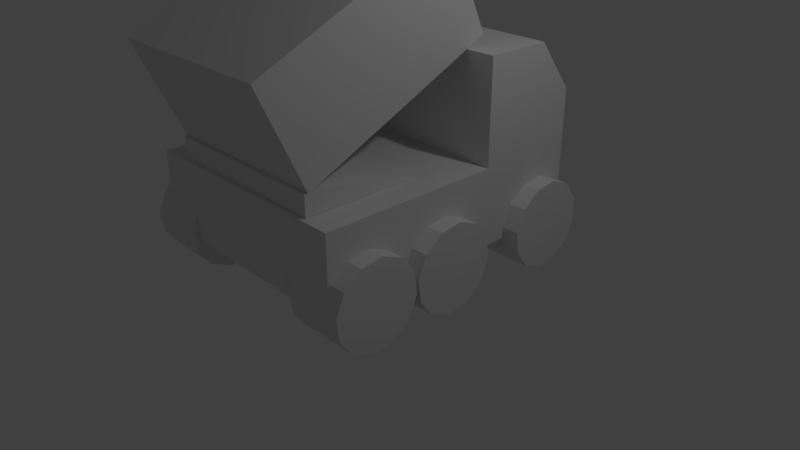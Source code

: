 # Source: artillerie_no_smooth.blend  (saved by Blender 2.78.0; exported with 4.5.12 LTS)
import bpy
from mathutils import Matrix  # noqa: F401  (used for matrix-valued properties, if any)

bpy.ops.wm.read_factory_settings(use_empty=True)
scene = bpy.context.scene
scene.name = 'Scene'

# ---- collections
col_collection_1 = bpy.data.collections.new('Collection 1'); scene.collection.children.link(col_collection_1)

# ---- materials (node trees are filled in below, after node groups)
mat_material = bpy.data.materials.new('Material')
mat_material.alpha_threshold = 0.0
mat_material.use_transparent_shadow = False
mat_material.roughness = 0.5
mat_material.line_color = (0.0, 0.0, 0.0, 1.0)

# ---- material node trees

# ---- world
world_world = bpy.data.worlds.new('World'); scene.world = world_world
world_world.color = (0.05088, 0.05088, 0.05088)
world_world.use_sun_shadow = False
world_world.sun_shadow_jitter_overblur = 0.0
world_world.cycles.sampling_method = 'MANUAL'

# ---- cameras
cam_camera = bpy.data.cameras.new('Camera')
cam_camera.clip_end = 100.0
cam_camera.lens = 35.0
cam_camera.sensor_width = 32.0
cam_camera.sensor_height = 18.0
cam_camera.ortho_scale = 7.314
cam_camera.dof.focus_distance = 0.0
cam_camera.dof.aperture_fstop = 128.0

# ---- lights
light_lamp = bpy.data.lights.new('Lamp', 'POINT')
light_lamp.transmission_factor = 0.0
light_lamp.cutoff_distance = 30.0
light_lamp.energy = 100.0
light_lamp.shadow_buffer_clip_start = 1.001
light_lamp.shadow_soft_size = 0.1
light_lamp.shadow_maximum_resolution = 0.006
light_lamp.use_absolute_resolution = True

# ---- meshes
me_cube = bpy.data.meshes.new('Cube')
me_cube.from_pydata([(1.0, 1.0, -1.0), (1.0, -1.0, -1.0), (-1.0, -1.0, -1.0), (-1.0, 1.0, -1.0), (1.0, 1.0, 1.0), (1.0, -1.0, 1.0), (-1.0, -1.0, 1.0), (-1.0, 1.0, 1.0), (1.0, 0.2685, 1.0), (2.384e-07, 1.0, 1.0), (-5.364e-07, -1.0, 1.0), (-1.0, 0.2685, 1.0), (-1.49e-07, 0.2685, 1.0), (1.0, 0.7315, 3.6), (-1.0, 0.7315, 3.6), (1.0, 0.2685, 3.6), (2.384e-07, 0.7315, 3.6), (-1.0, 0.2685, 3.6), (-1.49e-07, 0.2685, 3.6), (-0.5, 1.0, 1.0), (0.5, 1.0, 1.0), (2.384e-07, 1.0, 2.3), (-0.5, 0.7315, 3.6), (0.5, 0.7315, 3.6), (1.0, 1.0, 2.3), (-1.0, 1.0, 2.3), (-0.5, 1.0, 2.3), (0.5, 1.0, 2.3), (-0.7579, -0.9692, 1.006), (-0.7579, -0.9692, 1.522), (-0.7579, -0.1112, 1.006), (-0.7579, -0.8241, 1.522), (0.7448, -0.9692, 1.006), (0.7448, -0.9692, 1.522), (0.7448, -0.1112, 1.006), (0.7448, -0.8241, 1.522), (-0.7638, -1.252, 4.013), (-0.7638, 0.09932, 6.329), (-0.7638, -0.9442, 1.522), (-0.7638, 0.407, 3.838), (0.7458, -1.252, 4.013), (0.7458, 0.09932, 6.329), (0.7458, -0.9442, 1.522), (0.7458, 0.407, 3.838), (-1.138, 0.9302, 0.03534), (-0.6258, 0.9302, 0.03534), (-1.138, 1.025, -0.4285), (-0.6258, 1.025, -0.4285), (-1.138, 1.046, -1.008), (-0.6258, 1.046, -1.008), (-1.138, 0.9855, -1.547), (-0.6258, 0.9855, -1.547), (-1.138, 0.861, -1.902), (-0.6258, 0.861, -1.902), (-1.138, 0.7055, -1.977), (-0.6258, 0.7055, -1.977), (-1.138, 0.5607, -1.753), (-0.6258, 0.5607, -1.753), (-1.138, 0.4654, -1.289), (-0.6258, 0.4654, -1.289), (-1.138, 0.4452, -0.71), (-0.6258, 0.4452, -0.71), (-1.138, 0.5054, -0.1708), (-0.6258, 0.5054, -0.1708), (-1.138, 0.6299, 0.1841), (-0.6258, 0.6299, 0.1841), (-1.138, 0.7854, 0.2596), (-0.6258, 0.7854, 0.2596), (-1.138, -0.5587, 0.03534), (-0.6258, -0.5587, 0.03534), (-1.138, -0.4634, -0.4285), (-0.6258, -0.4634, -0.4285), (-1.138, -0.4432, -1.008), (-0.6258, -0.4432, -1.008), (-1.138, -0.5034, -1.547), (-0.6258, -0.5034, -1.547), (-1.138, -0.6279, -1.902), (-0.6258, -0.6279, -1.902), (-1.138, -0.7834, -1.977), (-0.6258, -0.7834, -1.977), (-1.138, -0.9282, -1.753), (-0.6258, -0.9282, -1.753), (-1.138, -1.023, -1.289), (-0.6258, -1.023, -1.289), (-1.138, -1.044, -0.71), (-0.6258, -1.044, -0.71), (-1.138, -0.9835, -0.1708), (-0.6258, -0.9835, -0.1708), (-1.138, -0.859, 0.1841), (-0.6258, -0.859, 0.1841), (-1.138, -0.7035, 0.2596), (-0.6258, -0.7035, 0.2596), (-1.138, 0.05389, 0.03534), (-0.6258, 0.05389, 0.03534), (-1.138, 0.1492, -0.4285), (-0.6258, 0.1492, -0.4285), (-1.138, 0.1694, -1.008), (-0.6258, 0.1694, -1.008), (-1.138, 0.1092, -1.547), (-0.6258, 0.1092, -1.547), (-1.138, -0.0153, -1.902), (-0.6258, -0.0153, -1.902), (-1.138, -0.1708, -1.977), (-0.6258, -0.1708, -1.977), (-1.138, -0.3156, -1.753), (-0.6258, -0.3156, -1.753), (-1.138, -0.4108, -1.289), (-0.6258, -0.4108, -1.289), (-1.138, -0.4311, -0.71), (-0.6258, -0.4311, -0.71), (-1.138, -0.3709, -0.1708), (-0.6258, -0.3709, -0.1708), (-1.138, -0.2464, 0.1841), (-0.6258, -0.2464, 0.1841), (-1.138, -0.09089, 0.2596), (-0.6258, -0.09089, 0.2596), (0.6345, 0.9302, 0.03534), (1.147, 0.9302, 0.03534), (0.6345, 1.025, -0.4285), (1.147, 1.025, -0.4285), (0.6345, 1.046, -1.008), (1.147, 1.046, -1.008), (0.6345, 0.9855, -1.547), (1.147, 0.9855, -1.547), (0.6345, 0.861, -1.902), (1.147, 0.861, -1.902), (1.147, 0.7055, -1.977), (0.6345, 0.5607, -1.753), (1.147, 0.5607, -1.753), (0.6345, 0.4654, -1.289), (1.147, 0.4654, -1.289), (0.6345, 0.4452, -0.71), (1.147, 0.4452, -0.71), (0.6345, 0.5054, -0.1708), (1.147, 0.5054, -0.1708), (0.6345, 0.6299, 0.1841), (1.147, 0.6299, 0.1841), (0.6345, 0.7854, 0.2596), (1.147, 0.7854, 0.2596), (0.6345, -0.5587, 0.03534), (1.147, -0.5587, 0.03534), (0.6345, -0.4634, -0.4285), (1.147, -0.4634, -0.4285), (0.6345, -0.4432, -1.008), (1.147, -0.4432, -1.008), (0.6345, -0.5034, -1.547), (1.147, -0.5034, -1.547), (0.6345, -0.6279, -1.902), (1.147, -0.6279, -1.902), (1.147, -0.7834, -1.977), (0.6345, -0.9282, -1.753), (1.147, -0.9282, -1.753), (0.6345, -1.023, -1.289), (1.147, -1.023, -1.289), (0.6345, -1.044, -0.71), (1.147, -1.044, -0.71), (0.6345, -0.9835, -0.1708), (1.147, -0.9835, -0.1708), (0.6345, -0.859, 0.1841), (1.147, -0.859, 0.1841), (0.6345, -0.7035, 0.2596), (1.147, -0.7035, 0.2596), (0.6345, 0.05389, 0.03534), (1.147, 0.05389, 0.03534), (0.6345, 0.1492, -0.4285), (1.147, 0.1492, -0.4285), (0.6345, 0.1694, -1.008), (1.147, 0.1694, -1.008), (0.6345, 0.1092, -1.547), (1.147, 0.1092, -1.547), (0.6345, -0.0153, -1.902), (1.147, -0.0153, -1.902), (1.147, -0.1708, -1.977), (0.6345, -0.3156, -1.753), (1.147, -0.3156, -1.753), (0.6345, -0.4108, -1.289), (1.147, -0.4108, -1.289), (0.6345, -0.4311, -0.71), (1.147, -0.4311, -0.71), (0.6345, -0.3709, -0.1708), (1.147, -0.3709, -0.1708), (0.6345, -0.2464, 0.1841), (1.147, -0.2464, 0.1841), (0.6345, -0.09089, 0.2596), (1.147, -0.09089, 0.2596)], [], [(0, 1, 2, 3), (12, 11, 6, 10), (0, 4, 8, 5, 1), (1, 5, 10, 6, 2), (2, 6, 11, 7, 3), (4, 0, 3, 7, 19, 9, 20), (8, 12, 10, 5), (7, 11, 17, 14, 25), (27, 21, 16, 23), (13, 23, 16, 18, 15), (16, 22, 14, 17, 18), (26, 25, 14, 22), (12, 8, 15, 18), (8, 4, 24, 13, 15), (11, 12, 18, 17), (21, 26, 22, 16), (9, 19, 26, 21), (19, 7, 25, 26), (24, 27, 23, 13), (4, 20, 27, 24), (20, 9, 21, 27), (28, 29, 31, 30), (30, 31, 35, 34), (34, 35, 33, 32), (32, 33, 29, 28), (30, 34, 32, 28), (35, 31, 29, 33), (36, 37, 39, 38), (38, 39, 43, 42), (42, 43, 41, 40), (40, 41, 37, 36), (38, 42, 40, 36), (43, 39, 37, 41), (44, 45, 47, 46), (46, 47, 49, 48), (48, 49, 51, 50), (50, 51, 53, 52), (52, 53, 55, 54), (54, 55, 57, 56), (56, 57, 59, 58), (58, 59, 61, 60), (60, 61, 63, 62), (62, 63, 65, 64), (47, 45, 67, 65, 63, 61, 59, 57, 55, 53, 51, 49), (64, 65, 67, 66), (66, 67, 45, 44), (44, 46, 48, 50, 52, 54, 56, 58, 60, 62, 64, 66), (68, 69, 71, 70), (70, 71, 73, 72), (72, 73, 75, 74), (74, 75, 77, 76), (76, 77, 79, 78), (78, 79, 81, 80), (80, 81, 83, 82), (82, 83, 85, 84), (84, 85, 87, 86), (86, 87, 89, 88), (71, 69, 91, 89, 87, 85, 83, 81, 79, 77, 75, 73), (88, 89, 91, 90), (90, 91, 69, 68), (68, 70, 72, 74, 76, 78, 80, 82, 84, 86, 88, 90), (92, 93, 95, 94), (94, 95, 97, 96), (96, 97, 99, 98), (98, 99, 101, 100), (100, 101, 103, 102), (102, 103, 105, 104), (104, 105, 107, 106), (106, 107, 109, 108), (108, 109, 111, 110), (110, 111, 113, 112), (95, 93, 115, 113, 111, 109, 107, 105, 103, 101, 99, 97), (112, 113, 115, 114), (114, 115, 93, 92), (92, 94, 96, 98, 100, 102, 104, 106, 108, 110, 112, 114), (116, 117, 119, 118), (118, 119, 121, 120), (120, 121, 123, 122), (122, 123, 125, 124), (127, 128, 130, 129), (129, 130, 132, 131), (131, 132, 134, 133), (133, 134, 136, 135), (119, 117, 138, 136, 134, 132, 130, 128, 126, 125, 123, 121), (135, 136, 138, 137), (137, 138, 117, 116), (139, 140, 142, 141), (141, 142, 144, 143), (143, 144, 146, 145), (145, 146, 148, 147), (150, 151, 153, 152), (152, 153, 155, 154), (154, 155, 157, 156), (156, 157, 159, 158), (142, 140, 161, 159, 157, 155, 153, 151, 149, 148, 146, 144), (158, 159, 161, 160), (160, 161, 140, 139), (162, 163, 165, 164), (164, 165, 167, 166), (166, 167, 169, 168), (168, 169, 171, 170), (173, 174, 176, 175), (175, 176, 178, 177), (177, 178, 180, 179), (179, 180, 182, 181), (165, 163, 184, 182, 180, 178, 176, 174, 172, 171, 169, 167), (181, 182, 184, 183), (183, 184, 163, 162)])
me_cube.materials.append(mat_material)
me_cube.use_remesh_preserve_volume = False
me_cube.use_remesh_preserve_attributes = False
me_cube.use_mirror_vertex_groups = False
me_cube.update()

# ---- objects
ob_cube = bpy.data.objects.new('Cube', me_cube)
ob_lamp = bpy.data.objects.new('Lamp', light_lamp)
ob_camera = bpy.data.objects.new('Camera', cam_camera)

# ---- transforms, parenting, visibility, modifiers, constraints
ob_cube.location = (0.0, 0.0, 1.0)
ob_cube.scale = (1.5, 1.862, 0.5)
ob_cube.lock_rotations_4d = False
ob_cube.empty_display_type = 'ARROWS'
ob_cube.lineart.crease_threshold = 0.0
ob_lamp.location = (4.076, 1.005, 5.904)
ob_lamp.rotation_euler = (0.6503, 0.05522, 1.866)
ob_lamp.lock_rotations_4d = False
ob_lamp.empty_display_type = 'ARROWS'
ob_lamp.color = (0.0, 0.0, 0.0, 0.0)
ob_lamp.lineart.crease_threshold = 0.0
ob_camera.location = (7.481, -6.508, 5.344)
ob_camera.rotation_euler = (1.109, 0.0, 0.8149)
ob_camera.lock_rotations_4d = False
ob_camera.empty_display_type = 'ARROWS'
ob_camera.color = (0.0, 0.0, 0.0, 0.0)
ob_camera.display_type = 'WIRE'
ob_camera.lineart.crease_threshold = 0.0

# ---- collection membership
col_collection_1.objects.link(ob_cube)
col_collection_1.objects.link(ob_lamp)
col_collection_1.objects.link(ob_camera)

# ---- scene / render settings (as saved in the file)
scene.camera = ob_camera
scene.frame_start = 1; scene.frame_end = 250; scene.frame_set(1)
scene.render.engine = 'BLENDER_EEVEE_NEXT'
scene.render.resolution_percentage = 50
scene.render.dither_intensity = 0.0
scene.cycles.use_denoising = False
scene.cycles.samples = 128
scene.cycles.sampling_pattern = 'TABULATED_SOBOL'
scene.cycles.light_sampling_threshold = 0.0
scene.cycles.use_adaptive_sampling = False
scene.cycles.use_light_tree = False
scene.cycles.blur_glossy = 0.0
scene.cycles.sample_clamp_indirect = 0.0
scene.view_settings.view_transform = 'Standard'
bpy.context.view_layer.update()
